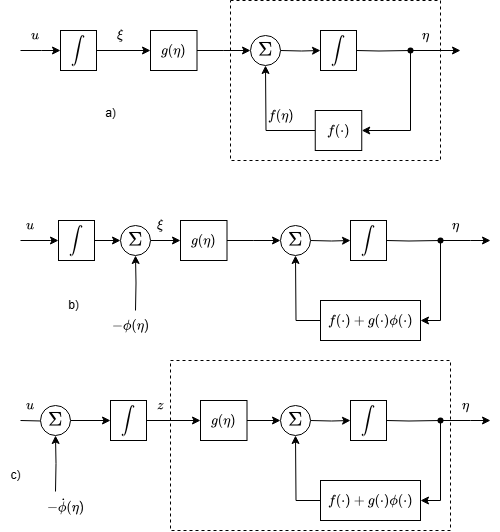

The diagram above was exported from draw.io. Its source (the exported page's mxGraphModel, read from the mxfile embedded in the PNG):
<mxGraphModel dx="1195" dy="622" grid="1" gridSize="10" guides="1" tooltips="1" connect="1" arrows="1" fold="1" page="1" pageScale="1" pageWidth="827" pageHeight="1169" math="1" shadow="0">
  <root>
    <mxCell id="WIyWlLk6GJQsqaUBKTNV-0" />
    <mxCell id="WIyWlLk6GJQsqaUBKTNV-1" parent="WIyWlLk6GJQsqaUBKTNV-0" />
    <mxCell id="B75HnXlprQdycU2wDni2-29" value="" style="rounded=0;whiteSpace=wrap;html=1;fillColor=none;dashed=1;" vertex="1" parent="WIyWlLk6GJQsqaUBKTNV-1">
      <mxGeometry x="440" y="510" width="280" height="170" as="geometry" />
    </mxCell>
    <mxCell id="xAE2Geev9XpIrJWiwN1s-10" value="" style="rounded=0;whiteSpace=wrap;html=1;fillColor=none;dashed=1;" parent="WIyWlLk6GJQsqaUBKTNV-1" vertex="1">
      <mxGeometry x="500" y="150" width="210" height="160" as="geometry" />
    </mxCell>
    <mxCell id="y7wUvoPCBgcIlHb_e8_s-3" value="" style="edgeStyle=orthogonalEdgeStyle;rounded=0;orthogonalLoop=1;jettySize=auto;html=1;" parent="WIyWlLk6GJQsqaUBKTNV-1" target="y7wUvoPCBgcIlHb_e8_s-1" edge="1">
      <mxGeometry relative="1" as="geometry">
        <mxPoint x="290" y="200" as="sourcePoint" />
        <Array as="points">
          <mxPoint x="311" y="200" />
          <mxPoint x="311" y="200" />
        </Array>
      </mxGeometry>
    </mxCell>
    <mxCell id="y7wUvoPCBgcIlHb_e8_s-6" value="" style="edgeStyle=orthogonalEdgeStyle;rounded=0;orthogonalLoop=1;jettySize=auto;html=1;entryX=0;entryY=0.5;entryDx=0;entryDy=0;" parent="WIyWlLk6GJQsqaUBKTNV-1" source="y7wUvoPCBgcIlHb_e8_s-1" target="y7wUvoPCBgcIlHb_e8_s-8" edge="1">
      <mxGeometry relative="1" as="geometry">
        <mxPoint x="450" y="200" as="targetPoint" />
      </mxGeometry>
    </mxCell>
    <mxCell id="y7wUvoPCBgcIlHb_e8_s-1" value="&lt;span style=&quot;text-wrap: nowrap;&quot;&gt;$$\int$$&lt;/span&gt;" style="rounded=0;whiteSpace=wrap;html=1;" parent="WIyWlLk6GJQsqaUBKTNV-1" vertex="1">
      <mxGeometry x="330" y="180" width="36" height="40" as="geometry" />
    </mxCell>
    <mxCell id="y7wUvoPCBgcIlHb_e8_s-4" value="$$u$$" style="text;html=1;align=center;verticalAlign=middle;whiteSpace=wrap;rounded=0;movable=1;resizable=1;rotatable=1;deletable=1;editable=1;locked=0;connectable=1;" parent="WIyWlLk6GJQsqaUBKTNV-1" vertex="1">
      <mxGeometry x="290" y="170" width="30" height="30" as="geometry" />
    </mxCell>
    <mxCell id="y7wUvoPCBgcIlHb_e8_s-7" value="$$\xi$$" style="text;html=1;align=center;verticalAlign=middle;resizable=0;points=[];autosize=1;strokeColor=none;fillColor=none;" parent="WIyWlLk6GJQsqaUBKTNV-1" vertex="1">
      <mxGeometry x="360" y="170" width="60" height="30" as="geometry" />
    </mxCell>
    <mxCell id="y7wUvoPCBgcIlHb_e8_s-12" value="" style="edgeStyle=orthogonalEdgeStyle;rounded=0;orthogonalLoop=1;jettySize=auto;html=1;entryX=0;entryY=0.5;entryDx=0;entryDy=0;" parent="WIyWlLk6GJQsqaUBKTNV-1" source="y7wUvoPCBgcIlHb_e8_s-8" edge="1">
      <mxGeometry relative="1" as="geometry">
        <mxPoint x="519.9999999999925" y="200" as="targetPoint" />
      </mxGeometry>
    </mxCell>
    <mxCell id="y7wUvoPCBgcIlHb_e8_s-8" value="&lt;span style=&quot;text-wrap: nowrap;&quot;&gt;$$g(\eta)$$&lt;/span&gt;" style="rounded=0;whiteSpace=wrap;html=1;" parent="WIyWlLk6GJQsqaUBKTNV-1" vertex="1">
      <mxGeometry x="420" y="180" width="46.5" height="40" as="geometry" />
    </mxCell>
    <mxCell id="y7wUvoPCBgcIlHb_e8_s-18" value="" style="edgeStyle=orthogonalEdgeStyle;rounded=0;orthogonalLoop=1;jettySize=auto;html=1;" parent="WIyWlLk6GJQsqaUBKTNV-1" edge="1">
      <mxGeometry relative="1" as="geometry">
        <mxPoint x="550" y="200" as="sourcePoint" />
        <mxPoint x="590" y="200" as="targetPoint" />
      </mxGeometry>
    </mxCell>
    <mxCell id="xAE2Geev9XpIrJWiwN1s-2" value="" style="edgeStyle=orthogonalEdgeStyle;rounded=0;orthogonalLoop=1;jettySize=auto;html=1;" parent="WIyWlLk6GJQsqaUBKTNV-1" source="xAE2Geev9XpIrJWiwN1s-4" edge="1">
      <mxGeometry relative="1" as="geometry">
        <mxPoint x="730" y="200" as="targetPoint" />
      </mxGeometry>
    </mxCell>
    <mxCell id="y7wUvoPCBgcIlHb_e8_s-19" style="edgeStyle=orthogonalEdgeStyle;rounded=0;orthogonalLoop=1;jettySize=auto;html=1;exitX=0;exitY=0.5;exitDx=0;exitDy=0;entryX=0.5;entryY=1;entryDx=0;entryDy=0;" parent="WIyWlLk6GJQsqaUBKTNV-1" source="y7wUvoPCBgcIlHb_e8_s-17" edge="1">
      <mxGeometry relative="1" as="geometry">
        <mxPoint x="535" y="215" as="targetPoint" />
      </mxGeometry>
    </mxCell>
    <mxCell id="y7wUvoPCBgcIlHb_e8_s-17" value="&lt;span style=&quot;text-wrap: nowrap;&quot;&gt;$$f(\cdot)$$&lt;/span&gt;" style="rounded=0;whiteSpace=wrap;html=1;" parent="WIyWlLk6GJQsqaUBKTNV-1" vertex="1">
      <mxGeometry x="584.75" y="260" width="46.5" height="40" as="geometry" />
    </mxCell>
    <mxCell id="xAE2Geev9XpIrJWiwN1s-0" value="$$f(\eta)$$" style="text;html=1;align=center;verticalAlign=middle;resizable=0;points=[];autosize=1;strokeColor=none;fillColor=none;" parent="WIyWlLk6GJQsqaUBKTNV-1" vertex="1">
      <mxGeometry x="510" y="250" width="80" height="30" as="geometry" />
    </mxCell>
    <mxCell id="xAE2Geev9XpIrJWiwN1s-3" value="$$\eta$$" style="text;html=1;align=center;verticalAlign=middle;resizable=0;points=[];autosize=1;strokeColor=none;fillColor=none;" parent="WIyWlLk6GJQsqaUBKTNV-1" vertex="1">
      <mxGeometry x="660" y="170" width="70" height="30" as="geometry" />
    </mxCell>
    <mxCell id="xAE2Geev9XpIrJWiwN1s-5" value="" style="edgeStyle=orthogonalEdgeStyle;rounded=0;orthogonalLoop=1;jettySize=auto;html=1;" parent="WIyWlLk6GJQsqaUBKTNV-1" source="xAE2Geev9XpIrJWiwN1s-4" target="y7wUvoPCBgcIlHb_e8_s-17" edge="1">
      <mxGeometry relative="1" as="geometry">
        <Array as="points">
          <mxPoint x="680" y="280" />
        </Array>
      </mxGeometry>
    </mxCell>
    <mxCell id="xAE2Geev9XpIrJWiwN1s-6" value="" style="edgeStyle=orthogonalEdgeStyle;rounded=0;orthogonalLoop=1;jettySize=auto;html=1;endArrow=none;endFill=0;" parent="WIyWlLk6GJQsqaUBKTNV-1" target="xAE2Geev9XpIrJWiwN1s-4" edge="1">
      <mxGeometry relative="1" as="geometry">
        <mxPoint x="626" y="200" as="sourcePoint" />
        <mxPoint x="696" y="200" as="targetPoint" />
      </mxGeometry>
    </mxCell>
    <mxCell id="xAE2Geev9XpIrJWiwN1s-4" value="" style="shape=waypoint;sketch=0;fillStyle=solid;size=6;pointerEvents=1;points=[];fillColor=none;resizable=0;rotatable=0;perimeter=centerPerimeter;snapToPoint=1;" parent="WIyWlLk6GJQsqaUBKTNV-1" vertex="1">
      <mxGeometry x="670" y="190" width="20" height="20" as="geometry" />
    </mxCell>
    <mxCell id="xAE2Geev9XpIrJWiwN1s-9" value="&lt;font style=&quot;font-size: 17px;&quot;&gt;$$\Sigma$$&lt;/font&gt;" style="ellipse;whiteSpace=wrap;html=1;aspect=fixed;" parent="WIyWlLk6GJQsqaUBKTNV-1" vertex="1">
      <mxGeometry x="520" y="185" width="30" height="30" as="geometry" />
    </mxCell>
    <mxCell id="xAE2Geev9XpIrJWiwN1s-12" value="" style="edgeStyle=orthogonalEdgeStyle;rounded=0;orthogonalLoop=1;jettySize=auto;html=1;entryX=0;entryY=0.5;entryDx=0;entryDy=0;" parent="WIyWlLk6GJQsqaUBKTNV-1" source="xAE2Geev9XpIrJWiwN1s-30" target="xAE2Geev9XpIrJWiwN1s-17" edge="1">
      <mxGeometry relative="1" as="geometry">
        <mxPoint x="480" y="390" as="targetPoint" />
      </mxGeometry>
    </mxCell>
    <mxCell id="xAE2Geev9XpIrJWiwN1s-14" value="$$u$$" style="text;html=1;align=center;verticalAlign=middle;whiteSpace=wrap;rounded=0;movable=1;resizable=1;rotatable=1;deletable=1;editable=1;locked=0;connectable=1;" parent="WIyWlLk6GJQsqaUBKTNV-1" vertex="1">
      <mxGeometry x="290" y="360" width="20" height="30" as="geometry" />
    </mxCell>
    <mxCell id="xAE2Geev9XpIrJWiwN1s-15" value="$$\xi$$" style="text;html=1;align=center;verticalAlign=middle;resizable=0;points=[];autosize=1;strokeColor=none;fillColor=none;" parent="WIyWlLk6GJQsqaUBKTNV-1" vertex="1">
      <mxGeometry x="400" y="360" width="60" height="30" as="geometry" />
    </mxCell>
    <mxCell id="xAE2Geev9XpIrJWiwN1s-16" value="" style="edgeStyle=orthogonalEdgeStyle;rounded=0;orthogonalLoop=1;jettySize=auto;html=1;entryX=0;entryY=0.5;entryDx=0;entryDy=0;" parent="WIyWlLk6GJQsqaUBKTNV-1" source="xAE2Geev9XpIrJWiwN1s-17" edge="1">
      <mxGeometry relative="1" as="geometry">
        <mxPoint x="549.9999999999925" y="390" as="targetPoint" />
      </mxGeometry>
    </mxCell>
    <mxCell id="xAE2Geev9XpIrJWiwN1s-17" value="&lt;span style=&quot;text-wrap: nowrap;&quot;&gt;$$g(\eta)$$&lt;/span&gt;" style="rounded=0;whiteSpace=wrap;html=1;" parent="WIyWlLk6GJQsqaUBKTNV-1" vertex="1">
      <mxGeometry x="450" y="370" width="46.5" height="40" as="geometry" />
    </mxCell>
    <mxCell id="xAE2Geev9XpIrJWiwN1s-18" value="" style="edgeStyle=orthogonalEdgeStyle;rounded=0;orthogonalLoop=1;jettySize=auto;html=1;" parent="WIyWlLk6GJQsqaUBKTNV-1" edge="1">
      <mxGeometry relative="1" as="geometry">
        <mxPoint x="580" y="390" as="sourcePoint" />
        <mxPoint x="620" y="390" as="targetPoint" />
      </mxGeometry>
    </mxCell>
    <mxCell id="xAE2Geev9XpIrJWiwN1s-19" value="" style="edgeStyle=orthogonalEdgeStyle;rounded=0;orthogonalLoop=1;jettySize=auto;html=1;" parent="WIyWlLk6GJQsqaUBKTNV-1" source="xAE2Geev9XpIrJWiwN1s-27" edge="1">
      <mxGeometry relative="1" as="geometry">
        <mxPoint x="760" y="390" as="targetPoint" />
      </mxGeometry>
    </mxCell>
    <mxCell id="xAE2Geev9XpIrJWiwN1s-21" style="edgeStyle=orthogonalEdgeStyle;rounded=0;orthogonalLoop=1;jettySize=auto;html=1;exitX=0;exitY=0.5;exitDx=0;exitDy=0;entryX=0.5;entryY=1;entryDx=0;entryDy=0;" parent="WIyWlLk6GJQsqaUBKTNV-1" source="xAE2Geev9XpIrJWiwN1s-22" edge="1">
      <mxGeometry relative="1" as="geometry">
        <mxPoint x="565" y="405" as="targetPoint" />
      </mxGeometry>
    </mxCell>
    <mxCell id="xAE2Geev9XpIrJWiwN1s-22" value="&lt;span style=&quot;text-wrap: nowrap;&quot;&gt;$$f(\cdot)+g(\cdot)\phi(\cdot)$$&lt;/span&gt;" style="rounded=0;whiteSpace=wrap;html=1;" parent="WIyWlLk6GJQsqaUBKTNV-1" vertex="1">
      <mxGeometry x="590" y="450" width="100" height="40" as="geometry" />
    </mxCell>
    <mxCell id="xAE2Geev9XpIrJWiwN1s-24" value="$$\eta$$" style="text;html=1;align=center;verticalAlign=middle;resizable=0;points=[];autosize=1;strokeColor=none;fillColor=none;" parent="WIyWlLk6GJQsqaUBKTNV-1" vertex="1">
      <mxGeometry x="690" y="360" width="70" height="30" as="geometry" />
    </mxCell>
    <mxCell id="xAE2Geev9XpIrJWiwN1s-25" value="" style="edgeStyle=orthogonalEdgeStyle;rounded=0;orthogonalLoop=1;jettySize=auto;html=1;" parent="WIyWlLk6GJQsqaUBKTNV-1" source="xAE2Geev9XpIrJWiwN1s-27" target="xAE2Geev9XpIrJWiwN1s-22" edge="1">
      <mxGeometry relative="1" as="geometry">
        <Array as="points">
          <mxPoint x="710" y="470" />
        </Array>
      </mxGeometry>
    </mxCell>
    <mxCell id="xAE2Geev9XpIrJWiwN1s-26" value="" style="edgeStyle=orthogonalEdgeStyle;rounded=0;orthogonalLoop=1;jettySize=auto;html=1;endArrow=none;endFill=0;" parent="WIyWlLk6GJQsqaUBKTNV-1" target="xAE2Geev9XpIrJWiwN1s-27" edge="1">
      <mxGeometry relative="1" as="geometry">
        <mxPoint x="656" y="390" as="sourcePoint" />
        <mxPoint x="726" y="390" as="targetPoint" />
      </mxGeometry>
    </mxCell>
    <mxCell id="xAE2Geev9XpIrJWiwN1s-27" value="" style="shape=waypoint;sketch=0;fillStyle=solid;size=6;pointerEvents=1;points=[];fillColor=none;resizable=0;rotatable=0;perimeter=centerPerimeter;snapToPoint=1;" parent="WIyWlLk6GJQsqaUBKTNV-1" vertex="1">
      <mxGeometry x="700" y="380" width="20" height="20" as="geometry" />
    </mxCell>
    <mxCell id="xAE2Geev9XpIrJWiwN1s-28" value="&lt;font style=&quot;font-size: 17px;&quot;&gt;$$\Sigma$$&lt;/font&gt;" style="ellipse;whiteSpace=wrap;html=1;aspect=fixed;" parent="WIyWlLk6GJQsqaUBKTNV-1" vertex="1">
      <mxGeometry x="550" y="375" width="30" height="30" as="geometry" />
    </mxCell>
    <mxCell id="xAE2Geev9XpIrJWiwN1s-31" value="" style="edgeStyle=orthogonalEdgeStyle;rounded=0;orthogonalLoop=1;jettySize=auto;html=1;entryX=0;entryY=0.5;entryDx=0;entryDy=0;exitX=1;exitY=0.5;exitDx=0;exitDy=0;" parent="WIyWlLk6GJQsqaUBKTNV-1" source="xAE2Geev9XpIrJWiwN1s-36" target="xAE2Geev9XpIrJWiwN1s-30" edge="1">
      <mxGeometry relative="1" as="geometry">
        <mxPoint x="450" y="390" as="targetPoint" />
        <mxPoint x="366" y="390" as="sourcePoint" />
      </mxGeometry>
    </mxCell>
    <mxCell id="xAE2Geev9XpIrJWiwN1s-33" value="" style="edgeStyle=orthogonalEdgeStyle;rounded=0;orthogonalLoop=1;jettySize=auto;html=1;" parent="WIyWlLk6GJQsqaUBKTNV-1" target="xAE2Geev9XpIrJWiwN1s-30" edge="1">
      <mxGeometry relative="1" as="geometry">
        <mxPoint x="405" y="460" as="sourcePoint" />
      </mxGeometry>
    </mxCell>
    <mxCell id="xAE2Geev9XpIrJWiwN1s-30" value="&lt;font style=&quot;font-size: 17px;&quot;&gt;$$\Sigma$$&lt;/font&gt;" style="ellipse;whiteSpace=wrap;html=1;aspect=fixed;" parent="WIyWlLk6GJQsqaUBKTNV-1" vertex="1">
      <mxGeometry x="390" y="375" width="30" height="30" as="geometry" />
    </mxCell>
    <mxCell id="xAE2Geev9XpIrJWiwN1s-34" value="$$-\phi(\eta)$$" style="text;html=1;align=center;verticalAlign=middle;resizable=0;points=[];autosize=1;strokeColor=none;fillColor=none;" parent="WIyWlLk6GJQsqaUBKTNV-1" vertex="1">
      <mxGeometry x="350" y="460" width="100" height="30" as="geometry" />
    </mxCell>
    <mxCell id="B75HnXlprQdycU2wDni2-0" value="" style="edgeStyle=orthogonalEdgeStyle;rounded=0;orthogonalLoop=1;jettySize=auto;html=1;" edge="1" parent="WIyWlLk6GJQsqaUBKTNV-1" target="xAE2Geev9XpIrJWiwN1s-36">
      <mxGeometry relative="1" as="geometry">
        <mxPoint x="290" y="390" as="sourcePoint" />
        <Array as="points">
          <mxPoint x="320" y="390" />
          <mxPoint x="320" y="390" />
        </Array>
      </mxGeometry>
    </mxCell>
    <mxCell id="xAE2Geev9XpIrJWiwN1s-36" value="&lt;span style=&quot;text-wrap: nowrap;&quot;&gt;$$\int$$&lt;/span&gt;" style="rounded=0;whiteSpace=wrap;html=1;" parent="WIyWlLk6GJQsqaUBKTNV-1" vertex="1">
      <mxGeometry x="328" y="370" width="36" height="40" as="geometry" />
    </mxCell>
    <mxCell id="xAE2Geev9XpIrJWiwN1s-38" value="&lt;span style=&quot;text-wrap: nowrap;&quot;&gt;$$\int$$&lt;/span&gt;" style="rounded=0;whiteSpace=wrap;html=1;" parent="WIyWlLk6GJQsqaUBKTNV-1" vertex="1">
      <mxGeometry x="620" y="370" width="36" height="40" as="geometry" />
    </mxCell>
    <mxCell id="B75HnXlprQdycU2wDni2-1" value="&lt;span style=&quot;text-wrap: nowrap;&quot;&gt;$$\int$$&lt;/span&gt;" style="rounded=0;whiteSpace=wrap;html=1;" vertex="1" parent="WIyWlLk6GJQsqaUBKTNV-1">
      <mxGeometry x="590" y="180" width="36" height="40" as="geometry" />
    </mxCell>
    <mxCell id="B75HnXlprQdycU2wDni2-4" value="$$u$$" style="text;html=1;align=center;verticalAlign=middle;whiteSpace=wrap;rounded=0;movable=1;resizable=1;rotatable=1;deletable=1;editable=1;locked=0;connectable=1;" vertex="1" parent="WIyWlLk6GJQsqaUBKTNV-1">
      <mxGeometry x="290" y="540" width="20" height="30" as="geometry" />
    </mxCell>
    <mxCell id="B75HnXlprQdycU2wDni2-5" value="$$z$$" style="text;html=1;align=center;verticalAlign=middle;resizable=0;points=[];autosize=1;strokeColor=none;fillColor=none;" vertex="1" parent="WIyWlLk6GJQsqaUBKTNV-1">
      <mxGeometry x="400" y="540" width="60" height="30" as="geometry" />
    </mxCell>
    <mxCell id="B75HnXlprQdycU2wDni2-6" value="" style="edgeStyle=orthogonalEdgeStyle;rounded=0;orthogonalLoop=1;jettySize=auto;html=1;entryX=0;entryY=0.5;entryDx=0;entryDy=0;" edge="1" parent="WIyWlLk6GJQsqaUBKTNV-1" source="B75HnXlprQdycU2wDni2-7">
      <mxGeometry relative="1" as="geometry">
        <mxPoint x="549.9999999999925" y="570" as="targetPoint" />
      </mxGeometry>
    </mxCell>
    <mxCell id="B75HnXlprQdycU2wDni2-7" value="&lt;span style=&quot;text-wrap: nowrap;&quot;&gt;$$g(\eta)$$&lt;/span&gt;" style="rounded=0;whiteSpace=wrap;html=1;" vertex="1" parent="WIyWlLk6GJQsqaUBKTNV-1">
      <mxGeometry x="470" y="550" width="46.5" height="40" as="geometry" />
    </mxCell>
    <mxCell id="B75HnXlprQdycU2wDni2-8" value="" style="edgeStyle=orthogonalEdgeStyle;rounded=0;orthogonalLoop=1;jettySize=auto;html=1;" edge="1" parent="WIyWlLk6GJQsqaUBKTNV-1">
      <mxGeometry relative="1" as="geometry">
        <mxPoint x="580" y="570" as="sourcePoint" />
        <mxPoint x="620" y="570" as="targetPoint" />
      </mxGeometry>
    </mxCell>
    <mxCell id="B75HnXlprQdycU2wDni2-9" value="" style="edgeStyle=orthogonalEdgeStyle;rounded=0;orthogonalLoop=1;jettySize=auto;html=1;" edge="1" parent="WIyWlLk6GJQsqaUBKTNV-1" source="B75HnXlprQdycU2wDni2-15">
      <mxGeometry relative="1" as="geometry">
        <mxPoint x="760" y="570" as="targetPoint" />
      </mxGeometry>
    </mxCell>
    <mxCell id="B75HnXlprQdycU2wDni2-10" style="edgeStyle=orthogonalEdgeStyle;rounded=0;orthogonalLoop=1;jettySize=auto;html=1;exitX=0;exitY=0.5;exitDx=0;exitDy=0;entryX=0.5;entryY=1;entryDx=0;entryDy=0;" edge="1" parent="WIyWlLk6GJQsqaUBKTNV-1" source="B75HnXlprQdycU2wDni2-11">
      <mxGeometry relative="1" as="geometry">
        <mxPoint x="565" y="585" as="targetPoint" />
      </mxGeometry>
    </mxCell>
    <mxCell id="B75HnXlprQdycU2wDni2-11" value="&lt;span style=&quot;text-wrap: nowrap;&quot;&gt;$$f(\cdot)+g(\cdot)\phi(\cdot)$$&lt;/span&gt;" style="rounded=0;whiteSpace=wrap;html=1;" vertex="1" parent="WIyWlLk6GJQsqaUBKTNV-1">
      <mxGeometry x="590" y="630" width="100" height="40" as="geometry" />
    </mxCell>
    <mxCell id="B75HnXlprQdycU2wDni2-12" value="$$\eta$$" style="text;html=1;align=center;verticalAlign=middle;resizable=0;points=[];autosize=1;strokeColor=none;fillColor=none;" vertex="1" parent="WIyWlLk6GJQsqaUBKTNV-1">
      <mxGeometry x="700" y="540" width="70" height="30" as="geometry" />
    </mxCell>
    <mxCell id="B75HnXlprQdycU2wDni2-13" value="" style="edgeStyle=orthogonalEdgeStyle;rounded=0;orthogonalLoop=1;jettySize=auto;html=1;" edge="1" parent="WIyWlLk6GJQsqaUBKTNV-1" source="B75HnXlprQdycU2wDni2-15" target="B75HnXlprQdycU2wDni2-11">
      <mxGeometry relative="1" as="geometry">
        <Array as="points">
          <mxPoint x="710" y="650" />
        </Array>
      </mxGeometry>
    </mxCell>
    <mxCell id="B75HnXlprQdycU2wDni2-14" value="" style="edgeStyle=orthogonalEdgeStyle;rounded=0;orthogonalLoop=1;jettySize=auto;html=1;endArrow=none;endFill=0;" edge="1" parent="WIyWlLk6GJQsqaUBKTNV-1" target="B75HnXlprQdycU2wDni2-15">
      <mxGeometry relative="1" as="geometry">
        <mxPoint x="656" y="570" as="sourcePoint" />
        <mxPoint x="726" y="570" as="targetPoint" />
      </mxGeometry>
    </mxCell>
    <mxCell id="B75HnXlprQdycU2wDni2-15" value="" style="shape=waypoint;sketch=0;fillStyle=solid;size=6;pointerEvents=1;points=[];fillColor=none;resizable=0;rotatable=0;perimeter=centerPerimeter;snapToPoint=1;" vertex="1" parent="WIyWlLk6GJQsqaUBKTNV-1">
      <mxGeometry x="700" y="560" width="20" height="20" as="geometry" />
    </mxCell>
    <mxCell id="B75HnXlprQdycU2wDni2-16" value="&lt;font style=&quot;font-size: 17px;&quot;&gt;$$\Sigma$$&lt;/font&gt;" style="ellipse;whiteSpace=wrap;html=1;aspect=fixed;" vertex="1" parent="WIyWlLk6GJQsqaUBKTNV-1">
      <mxGeometry x="550" y="555" width="30" height="30" as="geometry" />
    </mxCell>
    <mxCell id="B75HnXlprQdycU2wDni2-18" value="" style="edgeStyle=orthogonalEdgeStyle;rounded=0;orthogonalLoop=1;jettySize=auto;html=1;" edge="1" parent="WIyWlLk6GJQsqaUBKTNV-1" target="B75HnXlprQdycU2wDni2-19">
      <mxGeometry relative="1" as="geometry">
        <mxPoint x="325" y="641" as="sourcePoint" />
      </mxGeometry>
    </mxCell>
    <mxCell id="B75HnXlprQdycU2wDni2-20" value="$$-\dot{\phi}(\eta)$$" style="text;html=1;align=center;verticalAlign=middle;resizable=0;points=[];autosize=1;strokeColor=none;fillColor=none;" vertex="1" parent="WIyWlLk6GJQsqaUBKTNV-1">
      <mxGeometry x="270" y="640" width="130" height="30" as="geometry" />
    </mxCell>
    <mxCell id="B75HnXlprQdycU2wDni2-21" value="" style="edgeStyle=orthogonalEdgeStyle;rounded=0;orthogonalLoop=1;jettySize=auto;html=1;" edge="1" parent="WIyWlLk6GJQsqaUBKTNV-1" target="B75HnXlprQdycU2wDni2-22" source="B75HnXlprQdycU2wDni2-19">
      <mxGeometry relative="1" as="geometry">
        <mxPoint x="290" y="570" as="sourcePoint" />
        <Array as="points">
          <mxPoint x="320" y="570" />
          <mxPoint x="320" y="570" />
        </Array>
      </mxGeometry>
    </mxCell>
    <mxCell id="B75HnXlprQdycU2wDni2-26" value="" style="edgeStyle=orthogonalEdgeStyle;rounded=0;orthogonalLoop=1;jettySize=auto;html=1;" edge="1" parent="WIyWlLk6GJQsqaUBKTNV-1" source="B75HnXlprQdycU2wDni2-22" target="B75HnXlprQdycU2wDni2-7">
      <mxGeometry relative="1" as="geometry" />
    </mxCell>
    <mxCell id="B75HnXlprQdycU2wDni2-22" value="&lt;span style=&quot;text-wrap: nowrap;&quot;&gt;$$\int$$&lt;/span&gt;" style="rounded=0;whiteSpace=wrap;html=1;" vertex="1" parent="WIyWlLk6GJQsqaUBKTNV-1">
      <mxGeometry x="380" y="550" width="36" height="40" as="geometry" />
    </mxCell>
    <mxCell id="B75HnXlprQdycU2wDni2-23" value="&lt;span style=&quot;text-wrap: nowrap;&quot;&gt;$$\int$$&lt;/span&gt;" style="rounded=0;whiteSpace=wrap;html=1;" vertex="1" parent="WIyWlLk6GJQsqaUBKTNV-1">
      <mxGeometry x="620" y="550" width="36" height="40" as="geometry" />
    </mxCell>
    <mxCell id="B75HnXlprQdycU2wDni2-27" value="" style="edgeStyle=orthogonalEdgeStyle;rounded=0;orthogonalLoop=1;jettySize=auto;html=1;" edge="1" parent="WIyWlLk6GJQsqaUBKTNV-1" target="B75HnXlprQdycU2wDni2-19">
      <mxGeometry relative="1" as="geometry">
        <mxPoint x="290" y="570" as="sourcePoint" />
        <Array as="points" />
        <mxPoint x="364" y="570" as="targetPoint" />
      </mxGeometry>
    </mxCell>
    <mxCell id="B75HnXlprQdycU2wDni2-19" value="&lt;font style=&quot;font-size: 17px;&quot;&gt;$$\Sigma$$&lt;/font&gt;" style="ellipse;whiteSpace=wrap;html=1;aspect=fixed;" vertex="1" parent="WIyWlLk6GJQsqaUBKTNV-1">
      <mxGeometry x="310" y="555" width="30" height="30" as="geometry" />
    </mxCell>
    <mxCell id="B75HnXlprQdycU2wDni2-31" value="a)" style="text;html=1;align=center;verticalAlign=middle;resizable=0;points=[];autosize=1;strokeColor=none;fillColor=none;" vertex="1" parent="WIyWlLk6GJQsqaUBKTNV-1">
      <mxGeometry x="365" y="248" width="30" height="30" as="geometry" />
    </mxCell>
    <mxCell id="B75HnXlprQdycU2wDni2-33" value="b)" style="text;html=1;align=center;verticalAlign=middle;resizable=0;points=[];autosize=1;strokeColor=none;fillColor=none;" vertex="1" parent="WIyWlLk6GJQsqaUBKTNV-1">
      <mxGeometry x="328" y="440" width="30" height="30" as="geometry" />
    </mxCell>
    <mxCell id="B75HnXlprQdycU2wDni2-34" value="c)" style="text;html=1;align=center;verticalAlign=middle;resizable=0;points=[];autosize=1;strokeColor=none;fillColor=none;" vertex="1" parent="WIyWlLk6GJQsqaUBKTNV-1">
      <mxGeometry x="270" y="610" width="30" height="30" as="geometry" />
    </mxCell>
  </root>
</mxGraphModel>